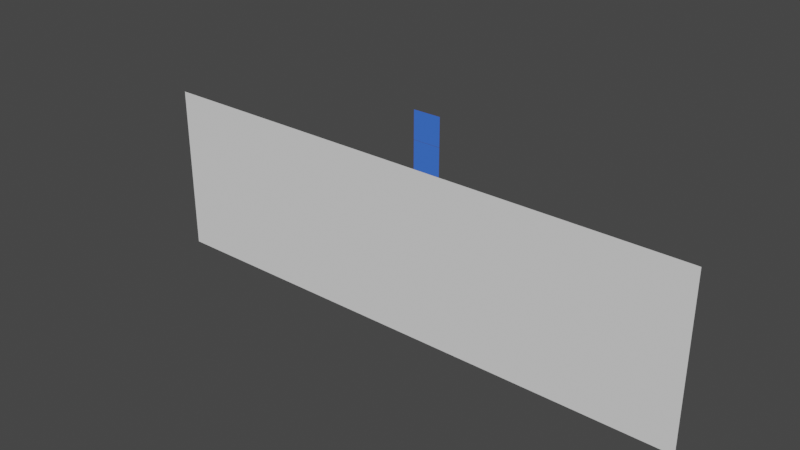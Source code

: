 # Source: AnimFundamentals_Box_Jump.blend  (saved by Blender 4.0.36; exported with 4.5.12 LTS)
import bpy
from mathutils import Matrix  # noqa: F401  (used for matrix-valued properties, if any)

bpy.ops.wm.read_factory_settings(use_empty=True)
scene = bpy.context.scene
scene.name = 'Scene'

# ---- collections
col_wgts = bpy.data.collections.new('WGTS'); scene.collection.children.link(col_wgts)

# ---- materials (node trees are filled in below, after node groups)
mat_armor = bpy.data.materials.new('Armor')
mat_armor.use_transparent_shadow = False
mat_armor.diffuse_color = (0.05328, 0.168, 0.8, 1.0)
mat_armor.roughness = 0.3379
mat_armor.specular_intensity = 0.03106

# ---- material node trees

# ---- world
world_world = bpy.data.worlds.new('World'); scene.world = world_world
world_world.use_nodes = True; world_world.node_tree.nodes.clear()
_N = world_world.node_tree.nodes; _L = world_world.node_tree.links
n0 = _N.new('ShaderNodeOutputWorld'); n0.name = 'World Output'; n0.location = (300, 300)
n1 = _N.new('ShaderNodeBackground'); n1.name = 'Background'; n1.location = (10, 300)
n1.inputs[0].default_value = (0.05088, 0.05088, 0.05088, 1.0)
_L.new(n1.outputs[0], n0.inputs[0])
n0.is_active_output = True
world_world.color = (0.05088, 0.05088, 0.05088)
world_world.use_sun_shadow = False
world_world.sun_shadow_jitter_overblur = 0.0

# ---- meshes
me_box_main = bpy.data.meshes.new('Box_Main')
me_box_main.from_pydata([(-1.0, -1.0, 0.0), (1.0, -1.0, 0.0), (-1.0, 1.0, 0.0), (1.0, 1.0, 0.0)], [], [(0, 1, 3, 2)])
_uv = me_box_main.uv_layers.new(name='UVMap')
_uv.uv.foreach_set('vector', [0.0, 0.0, 1.0, 0.0, 1.0, 1.0, 0.0, 1.0])
me_box_main.materials.append(mat_armor)
me_box_main.use_paint_bone_selection = False
me_box_main.use_paint_mask = True
me_box_main.update()
me_plane_001 = bpy.data.meshes.new('Plane.001')
me_plane_001.from_pydata([(-1.215, -1.0, 0.0), (1.0, -1.0, 0.0), (-1.215, 1.0, 0.0), (1.0, 1.0, 0.0)], [], [(0, 1, 3, 2)])
_uv = me_plane_001.uv_layers.new(name='UVMap')
_uv.uv.foreach_set('vector', [0.0, 0.0, 1.0, 0.0, 1.0, 1.0, 0.0, 1.0])
me_plane_001.update()
me_box_secondary = bpy.data.meshes.new('Box_Secondary')
me_box_secondary.from_pydata([(-1.0, -1.0, 0.0), (1.0, -1.0, 0.0), (-1.0, 1.0, 0.0), (1.0, 1.0, 0.0)], [], [(0, 1, 3, 2)])
_uv = me_box_secondary.uv_layers.new(name='UVMap')
_uv.uv.foreach_set('vector', [0.0, 0.0, 1.0, 0.0, 1.0, 1.0, 0.0, 1.0])
me_box_secondary.materials.append(mat_armor)
me_box_secondary.update()
me_wgt_bone_01 = bpy.data.meshes.new('WGT-Bone_01')
me_wgt_bone_01.from_pydata([(-0.2, 0.4, 0.2), (-0.2, 0.4, -0.2), (-2.512e-08, 1.784e-15, 2.041e-08), (0.2, 0.4, 0.2), (0.2, 0.4, -0.2)], [(0, 3), (0, 1), (1, 2), (2, 3), (3, 4), (2, 4), (0, 2), (1, 4)], [])
me_wgt_bone_01.update()
me_wgt_bone_02 = bpy.data.meshes.new('WGT-Bone_02')
me_wgt_bone_02.from_pydata([(-0.2, 0.4, 0.2), (-0.2, 0.4, -0.2), (-2.512e-08, 1.784e-15, 2.041e-08), (0.2, 0.4, 0.2), (0.2, 0.4, -0.2)], [(0, 3), (0, 1), (1, 2), (2, 3), (3, 4), (2, 4), (0, 2), (1, 4)], [])
me_wgt_bone_02.update()
arm_armature = bpy.data.armatures.new('Armature')  # bones are not reproduced

# ---- objects
ob_box_main = bpy.data.objects.new('Box_Main', me_box_main)
ob_floor = bpy.data.objects.new('Floor', me_plane_001)
ob_armature = bpy.data.objects.new('Armature', arm_armature)
ob_box_secondary = bpy.data.objects.new('Box_Secondary', me_box_secondary)
ob_wgt_bone_01 = bpy.data.objects.new('WGT-Bone_01', me_wgt_bone_01)
ob_wgt_bone_02 = bpy.data.objects.new('WGT-Bone_02', me_wgt_bone_02)

# ---- transforms, parenting, visibility, modifiers, constraints
ob_box_main.parent = ob_armature
ob_box_main.location = (0.0, -2.152e-08, 0.1602)
ob_box_main.rotation_euler = (1.571, -0.0, 0.0)
ob_box_main.scale = (0.1587, 0.1587, 0.1587)
_vg = ob_box_main.vertex_groups.new(name='Bone_01')
_vg.add([0, 1, 2, 3], 1.0, 'REPLACE')
_vg = ob_box_main.vertex_groups.new(name='Bone_02')
for _i, _w in zip([0, 1, 2, 3], [0.0, 0.0, 0.0, 0.0]): _vg.add([_i], _w, 'REPLACE')
_m = ob_box_main.modifiers.new('Armature', 'ARMATURE')
_m.object = ob_armature
ob_floor.location = (-0.01747, 1.344e-07, -1.0)
ob_floor.rotation_euler = (1.571, 0.0, 0.0)
ob_floor.scale = (2.981, 1.0, 1.0)
ob_armature.location = (0.0, 0.0, 0.0)
ob_armature.show_in_front = True
_c = ob_armature.constraints.new('MAINTAIN_VOLUME'); _c.name = 'Maintain Volume'
_c.free_axis = 'SAMEVOL_Z'
ob_box_secondary.parent = ob_armature
ob_box_secondary.location = (0.0, -2.152e-08, 0.4802)
ob_box_secondary.rotation_euler = (1.571, -0.0, 0.0)
ob_box_secondary.scale = (0.1587, 0.1587, 0.1587)
_vg = ob_box_secondary.vertex_groups.new(name='Bone_01')
_vg = ob_box_secondary.vertex_groups.new(name='Bone_02')
_vg.add([0, 1, 2, 3], 1.0, 'REPLACE')
_m = ob_box_secondary.modifiers.new('Armature', 'ARMATURE')
_m.object = ob_armature
ob_wgt_bone_01.location = (0.0, 0.0, 0.0)
ob_wgt_bone_01.rotation_euler = (1.571, 0.0001255, -0.001593)
ob_wgt_bone_01.scale = (0.319, 0.319, 0.319)
ob_wgt_bone_02.location = (4.003e-05, 9.015e-08, 0.319)
ob_wgt_bone_02.rotation_euler = (1.571, 6.714e-11, -0.001593)
ob_wgt_bone_02.scale = (0.32, 0.32, 0.32)

# ---- collection membership
scene.collection.objects.link(ob_box_main)
scene.collection.objects.link(ob_floor)
scene.collection.objects.link(ob_armature)
scene.collection.objects.link(ob_box_secondary)
col_wgts.objects.link(ob_wgt_bone_01)
col_wgts.objects.link(ob_wgt_bone_02)

# ---- scene / render settings (as saved in the file)
scene.frame_start = 0; scene.frame_end = 70; scene.frame_set(41)
scene.render.engine = 'BLENDER_EEVEE_NEXT'
scene.render.fps = 30
scene.cycles.preview_pause = True
scene.cycles.sampling_pattern = 'TABULATED_SOBOL'
scene.cycles.use_adaptive_sampling = False
scene.cycles.use_light_tree = False
scene.eevee.use_gtao = True
scene.eevee.gtao_quality = 0.185
scene.eevee.gtao_distance = 35.51
scene.eevee.fast_gi_quality = 0.185
scene.view_settings.view_transform = 'Filmic'
bpy.context.view_layer.update()

# ---- added for rendering (the .blend has no active camera and no usable light): camera, sun
cam_auto = bpy.data.cameras.new('AutoCamera')
cam_auto.lens = 50.0
cam_auto.sensor_width = 36.0
cam_auto.clip_end = 1000.0
ob_auto_camera = bpy.data.objects.new('AutoCamera', cam_auto)
scene.collection.objects.link(ob_auto_camera)
ob_auto_camera.location = (6.23799, -7.89024, 4.57387)
ob_auto_camera.rotation_euler = (1.09748, -7.21219e-08, 0.694738)
scene.camera = ob_auto_camera
light_auto_sun = bpy.data.lights.new('AutoSun', 'SUN')
light_auto_sun.energy = 3.0
light_auto_sun.angle = 0.0523599
ob_auto_sun = bpy.data.objects.new('AutoSun', light_auto_sun)
scene.collection.objects.link(ob_auto_sun)
ob_auto_sun.rotation_euler = (0.872665, 0.174533, 0.523599)
bpy.context.view_layer.update()
